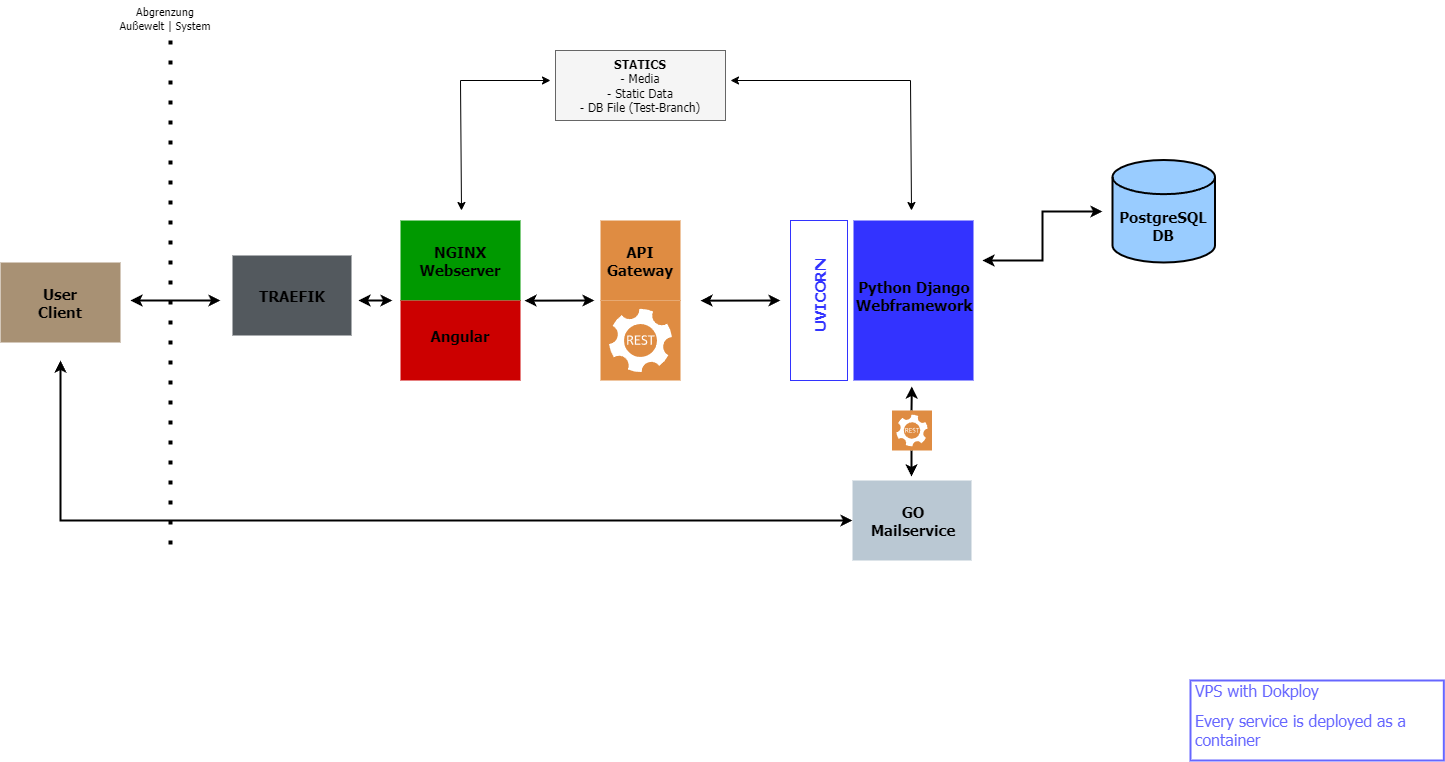

The diagram above was exported from draw.io. Its source (the exported page's mxGraphModel, read from the mxfile embedded in the PNG):
<mxGraphModel dx="1737" dy="1139" grid="1" gridSize="10" guides="1" tooltips="1" connect="1" arrows="1" fold="1" page="1" pageScale="1" pageWidth="1600" pageHeight="900" background="#ffffff" math="0" shadow="0">
  <root>
    <mxCell id="0" />
    <mxCell id="1" parent="0" />
    <mxCell id="2" value="" style="whiteSpace=wrap;html=1;fillColor=#A89174;strokeColor=none;fontFamily=Tahoma;" parent="1" vertex="1">
      <mxGeometry x="40" y="302" width="120" height="80" as="geometry" />
    </mxCell>
    <mxCell id="3" value="&lt;b&gt;&lt;font style=&quot;font-size: 15px;&quot;&gt;User Client&lt;/font&gt;&lt;/b&gt;" style="text;strokeColor=none;align=center;fillColor=none;html=1;verticalAlign=middle;whiteSpace=wrap;rounded=0;fontFamily=Tahoma;" parent="1" vertex="1">
      <mxGeometry x="70" y="324.5" width="60" height="35" as="geometry" />
    </mxCell>
    <mxCell id="14" value="" style="whiteSpace=wrap;html=1;fillColor=#009900;fontColor=#ffffff;strokeColor=none;fontFamily=Tahoma;" parent="1" vertex="1">
      <mxGeometry x="440" y="260" width="120" height="80" as="geometry" />
    </mxCell>
    <mxCell id="15" value="&lt;b&gt;&lt;font style=&quot;font-size: 15px;&quot;&gt;NGINX&lt;br&gt;Webserver&lt;br&gt;&lt;/font&gt;&lt;/b&gt;" style="text;strokeColor=none;align=center;fillColor=none;html=1;verticalAlign=middle;whiteSpace=wrap;rounded=0;fontFamily=Tahoma;" parent="1" vertex="1">
      <mxGeometry x="470" y="285" width="60" height="30" as="geometry" />
    </mxCell>
    <mxCell id="18" value="" style="whiteSpace=wrap;html=1;fillColor=#CC0000;fontColor=#ffffff;strokeColor=none;fontFamily=Tahoma;fillStyle=auto;direction=south;" parent="1" vertex="1">
      <mxGeometry x="440" y="340" width="120" height="80" as="geometry" />
    </mxCell>
    <mxCell id="19" value="&lt;b&gt;&lt;font style=&quot;font-size: 15px;&quot;&gt;Angular&lt;br&gt;&lt;/font&gt;&lt;/b&gt;" style="text;strokeColor=none;align=center;fillColor=none;html=1;verticalAlign=middle;whiteSpace=wrap;rounded=0;fontFamily=Tahoma;horizontal=1;" parent="1" vertex="1">
      <mxGeometry x="470" y="360" width="60" height="30" as="geometry" />
    </mxCell>
    <mxCell id="57" style="edgeStyle=elbowEdgeStyle;rounded=0;html=1;strokeColor=#000000;strokeWidth=2;fontFamily=Tahoma;fontSize=15;fontColor=#FF0000;startArrow=classic;startFill=1;endArrow=classic;endFill=1;startSize=6;jumpSize=0;" parent="1" edge="1">
      <mxGeometry relative="1" as="geometry">
        <mxPoint x="1022" y="300" as="sourcePoint" />
        <mxPoint x="1142" y="251" as="targetPoint" />
      </mxGeometry>
    </mxCell>
    <mxCell id="62" value="" style="edgeStyle=elbowEdgeStyle;rounded=0;jumpSize=0;html=1;strokeColor=#000000;strokeWidth=2;fontFamily=Tahoma;fontSize=15;fontColor=#FF0000;startArrow=none;startFill=1;endArrow=classic;endFill=1;startSize=6;" parent="1" source="82" edge="1">
      <mxGeometry relative="1" as="geometry">
        <mxPoint x="951.3552380952381" y="426" as="sourcePoint" />
        <mxPoint x="951.26" y="516" as="targetPoint" />
      </mxGeometry>
    </mxCell>
    <mxCell id="21" value="" style="whiteSpace=wrap;html=1;fillColor=#3333FF;fontColor=#ffffff;strokeColor=none;fontFamily=Tahoma;" parent="1" vertex="1">
      <mxGeometry x="893" y="260" width="120" height="160" as="geometry" />
    </mxCell>
    <mxCell id="22" value="&lt;b&gt;&lt;font style=&quot;font-size: 15px;&quot;&gt;Python Django Webframework&lt;br&gt;&lt;/font&gt;&lt;/b&gt;" style="text;strokeColor=none;align=center;fillColor=none;html=1;verticalAlign=middle;whiteSpace=wrap;rounded=0;fontFamily=Tahoma;" parent="1" vertex="1">
      <mxGeometry x="924" y="320" width="60" height="30" as="geometry" />
    </mxCell>
    <mxCell id="68" value="" style="edgeStyle=elbowEdgeStyle;rounded=0;jumpSize=0;html=1;strokeColor=#000000;strokeWidth=2;fontFamily=Tahoma;fontSize=15;fontColor=#FF0000;startArrow=classic;startFill=1;endArrow=classic;endFill=1;startSize=6;" parent="1" source="28" edge="1">
      <mxGeometry relative="1" as="geometry">
        <mxPoint x="100" y="400" as="targetPoint" />
        <Array as="points">
          <mxPoint x="100" y="560" />
          <mxPoint x="610" y="560" />
          <mxPoint x="150" y="530" />
        </Array>
      </mxGeometry>
    </mxCell>
    <mxCell id="28" value="" style="whiteSpace=wrap;html=1;fillColor=#bac8d3;strokeColor=none;fontFamily=Tahoma;" parent="1" vertex="1">
      <mxGeometry x="892" y="520" width="119" height="80" as="geometry" />
    </mxCell>
    <mxCell id="29" value="&lt;b&gt;&lt;font style=&quot;font-size: 15px;&quot;&gt;GO Mailservice&lt;br&gt;&lt;/font&gt;&lt;/b&gt;" style="text;strokeColor=none;align=center;fillColor=none;html=1;verticalAlign=middle;whiteSpace=wrap;rounded=0;fontFamily=Tahoma;horizontal=1;" parent="1" vertex="1">
      <mxGeometry x="923" y="545" width="60" height="30" as="geometry" />
    </mxCell>
    <mxCell id="32" value="" style="strokeWidth=2;html=1;shape=mxgraph.flowchart.database;whiteSpace=wrap;rounded=0;shadow=0;glass=0;labelBackgroundColor=none;labelBorderColor=none;sketch=0;fillStyle=auto;strokeColor=default;fontFamily=Tahoma;fontSize=15;fontColor=#FF0000;fillColor=#99CCFF;gradientColor=none;" parent="1" vertex="1">
      <mxGeometry x="1152" y="199.5" width="102.5" height="102.5" as="geometry" />
    </mxCell>
    <mxCell id="35" value="&lt;b&gt;&lt;font style=&quot;font-size: 15px;&quot;&gt;PostgreSQL&lt;br&gt;DB&lt;br&gt;&lt;/font&gt;&lt;/b&gt;" style="text;strokeColor=none;align=center;fillColor=none;html=1;verticalAlign=middle;whiteSpace=wrap;rounded=0;fontFamily=Tahoma;horizontal=1;" parent="1" vertex="1">
      <mxGeometry x="1173.25" y="250" width="60" height="30" as="geometry" />
    </mxCell>
    <mxCell id="49" value="" style="edgeStyle=none;orthogonalLoop=1;jettySize=auto;html=1;fontFamily=Tahoma;fontSize=15;fontColor=#FF0000;rounded=1;strokeWidth=2;strokeColor=#000000;endArrow=classic;endFill=1;startArrow=classic;startFill=1;" parent="1" edge="1">
      <mxGeometry width="80" relative="1" as="geometry">
        <mxPoint x="170" y="340" as="sourcePoint" />
        <mxPoint x="260" y="340" as="targetPoint" />
        <Array as="points" />
      </mxGeometry>
    </mxCell>
    <mxCell id="51" value="" style="sketch=0;pointerEvents=1;shadow=0;dashed=0;html=1;strokeColor=none;fillColor=#DF8C42;labelPosition=center;verticalLabelPosition=bottom;verticalAlign=top;align=center;outlineConnect=0;shape=mxgraph.veeam2.restful_api;rounded=0;glass=0;labelBackgroundColor=none;labelBorderColor=none;fillStyle=auto;strokeWidth=5;fontFamily=Tahoma;fontSize=15;fontColor=#FF0000;" parent="1" vertex="1">
      <mxGeometry x="640" y="340" width="80" height="80" as="geometry" />
    </mxCell>
    <mxCell id="53" value="" style="edgeStyle=none;orthogonalLoop=1;jettySize=auto;html=1;fontFamily=Tahoma;fontSize=15;fontColor=#FF0000;rounded=1;strokeWidth=2;strokeColor=#000000;endArrow=classic;endFill=1;startArrow=classic;startFill=1;" parent="1" edge="1">
      <mxGeometry width="80" relative="1" as="geometry">
        <mxPoint x="564" y="340.17000000000013" as="sourcePoint" />
        <mxPoint x="634" y="340" as="targetPoint" />
        <Array as="points" />
      </mxGeometry>
    </mxCell>
    <mxCell id="54" value="" style="edgeStyle=none;orthogonalLoop=1;jettySize=auto;html=1;fontFamily=Tahoma;fontSize=15;fontColor=#FF0000;rounded=1;strokeWidth=2;strokeColor=#000000;endArrow=classic;endFill=1;startArrow=classic;startFill=1;" parent="1" edge="1">
      <mxGeometry width="80" relative="1" as="geometry">
        <mxPoint x="740" y="340.1700000000001" as="sourcePoint" />
        <mxPoint x="820" y="340" as="targetPoint" />
        <Array as="points" />
      </mxGeometry>
    </mxCell>
    <mxCell id="55" value="" style="whiteSpace=wrap;html=1;fillColor=#DF8C42;strokeColor=none;fontFamily=Tahoma;" parent="1" vertex="1">
      <mxGeometry x="640" y="260" width="80" height="80" as="geometry" />
    </mxCell>
    <mxCell id="56" value="&lt;b&gt;&lt;font style=&quot;font-size: 15px;&quot;&gt;API&lt;br&gt;Gateway&lt;br&gt;&lt;/font&gt;&lt;/b&gt;" style="text;strokeColor=none;align=center;fillColor=none;html=1;verticalAlign=middle;whiteSpace=wrap;rounded=0;fontFamily=Tahoma;horizontal=1;" parent="1" vertex="1">
      <mxGeometry x="650" y="285" width="60" height="30" as="geometry" />
    </mxCell>
    <mxCell id="71" value="&lt;h1 style=&quot;font-size: 16px;&quot;&gt;&lt;font style=&quot;font-weight: normal; font-size: 16px;&quot; color=&quot;#6666ff&quot;&gt;VPS with Dokploy&lt;/font&gt;&lt;/h1&gt;&lt;div style=&quot;font-size: 16px;&quot;&gt;&lt;font style=&quot;font-size: 16px;&quot; color=&quot;#6666ff&quot;&gt;Every service is deployed as a container&lt;/font&gt;&lt;/div&gt;" style="text;html=1;strokeColor=#6666FF;fillColor=none;spacing=5;spacingTop=-20;whiteSpace=wrap;overflow=hidden;rounded=0;shadow=0;glass=0;labelBackgroundColor=none;labelBorderColor=none;sketch=0;fillStyle=auto;strokeWidth=2;fontFamily=Tahoma;fontSize=15;fontColor=#FF0000;" parent="1" vertex="1">
      <mxGeometry x="1230" y="720" width="253.33" height="80" as="geometry" />
    </mxCell>
    <mxCell id="72" value="&lt;font color=&quot;#000000&quot;&gt;&lt;b style=&quot;&quot;&gt;STATICS&lt;/b&gt;&lt;br&gt;- Media&lt;br&gt;- Static Data&lt;br&gt;- DB File (Test-Branch)&lt;/font&gt;" style="whiteSpace=wrap;html=1;fillColor=#f5f5f5;strokeColor=#666666;fontFamily=Tahoma;fontColor=#333333;" parent="1" vertex="1">
      <mxGeometry x="595" y="90" width="170" height="70" as="geometry" />
    </mxCell>
    <mxCell id="73" value="" style="whiteSpace=wrap;html=1;fillColor=#FFFFFF;fontColor=#ffffff;strokeColor=#3233ff;fontFamily=Tahoma;" parent="1" vertex="1">
      <mxGeometry x="830" y="260" width="57" height="160" as="geometry" />
    </mxCell>
    <mxCell id="74" value="&lt;b&gt;&lt;font style=&quot;font-size: 15px;&quot;&gt;UVICORN&lt;br&gt;&lt;/font&gt;&lt;/b&gt;" style="text;strokeColor=none;align=center;fillColor=none;html=1;verticalAlign=middle;whiteSpace=wrap;rounded=0;fontFamily=Tahoma;horizontal=0;fontColor=#3233ff;" parent="1" vertex="1">
      <mxGeometry x="828.5" y="320" width="60" height="30" as="geometry" />
    </mxCell>
    <mxCell id="75" value="" style="whiteSpace=wrap;html=1;fillColor=#53595E;strokeColor=none;fontFamily=Tahoma;" parent="1" vertex="1">
      <mxGeometry x="272" y="295" width="119" height="80" as="geometry" />
    </mxCell>
    <mxCell id="76" value="&lt;b&gt;&lt;font style=&quot;font-size: 15px;&quot;&gt;TRAEFIK&lt;br&gt;&lt;/font&gt;&lt;/b&gt;" style="text;strokeColor=none;align=center;fillColor=none;html=1;verticalAlign=middle;whiteSpace=wrap;rounded=0;fontFamily=Tahoma;horizontal=1;" parent="1" vertex="1">
      <mxGeometry x="301.5" y="320" width="60" height="30" as="geometry" />
    </mxCell>
    <mxCell id="77" value="" style="edgeStyle=none;orthogonalLoop=1;jettySize=auto;html=1;fontFamily=Tahoma;fontSize=15;fontColor=#FF0000;rounded=1;strokeWidth=2;strokeColor=#000000;endArrow=classic;endFill=1;startArrow=classic;startFill=1;" parent="1" edge="1">
      <mxGeometry width="80" relative="1" as="geometry">
        <mxPoint x="398" y="340" as="sourcePoint" />
        <mxPoint x="432" y="340" as="targetPoint" />
        <Array as="points" />
      </mxGeometry>
    </mxCell>
    <mxCell id="79" value="" style="edgeStyle=none;orthogonalLoop=1;jettySize=auto;html=1;fontColor=#3233ff;strokeColor=#000000;startArrow=classic;startFill=1;endArrow=classic;endFill=1;rounded=0;" parent="1" edge="1">
      <mxGeometry width="80" relative="1" as="geometry">
        <mxPoint x="951" y="250" as="sourcePoint" />
        <mxPoint x="770" y="120" as="targetPoint" />
        <Array as="points">
          <mxPoint x="950" y="120" />
        </Array>
      </mxGeometry>
    </mxCell>
    <mxCell id="80" value="" style="edgeStyle=none;orthogonalLoop=1;jettySize=auto;html=1;fontColor=#3233ff;strokeColor=#000000;startArrow=classic;startFill=1;endArrow=classic;endFill=1;rounded=0;" parent="1" edge="1">
      <mxGeometry width="80" relative="1" as="geometry">
        <mxPoint x="501" y="250" as="sourcePoint" />
        <mxPoint x="590" y="120" as="targetPoint" />
        <Array as="points">
          <mxPoint x="500" y="120" />
        </Array>
      </mxGeometry>
    </mxCell>
    <mxCell id="81" value="" style="edgeStyle=none;orthogonalLoop=1;jettySize=auto;html=1;rounded=1;strokeColor=#000000;fontColor=none;startArrow=none;startFill=0;endArrow=none;endFill=0;dashed=1;dashPattern=1 4;fontSize=15;noLabel=1;shadow=0;strokeWidth=4;" parent="1" edge="1">
      <mxGeometry width="80" relative="1" as="geometry">
        <mxPoint x="210" y="80" as="sourcePoint" />
        <mxPoint x="210" y="590" as="targetPoint" />
        <Array as="points" />
      </mxGeometry>
    </mxCell>
    <mxCell id="83" value="" style="edgeStyle=elbowEdgeStyle;rounded=0;jumpSize=0;html=1;strokeColor=#000000;strokeWidth=2;fontFamily=Tahoma;fontSize=15;fontColor=#FF0000;startArrow=classic;startFill=1;endArrow=none;endFill=1;startSize=6;" parent="1" target="82" edge="1">
      <mxGeometry relative="1" as="geometry">
        <mxPoint x="951.3552380952378" y="426" as="sourcePoint" />
        <mxPoint x="951.2600000000002" y="516" as="targetPoint" />
      </mxGeometry>
    </mxCell>
    <mxCell id="82" value="" style="sketch=0;pointerEvents=1;shadow=0;dashed=0;html=1;strokeColor=none;fillColor=#DF8C42;labelPosition=center;verticalLabelPosition=bottom;verticalAlign=top;align=center;outlineConnect=0;shape=mxgraph.veeam2.restful_api;rounded=0;glass=0;labelBackgroundColor=none;labelBorderColor=none;fillStyle=auto;strokeWidth=5;fontFamily=Tahoma;fontSize=15;fontColor=#FF0000;" parent="1" vertex="1">
      <mxGeometry x="931.5" y="450" width="40" height="40" as="geometry" />
    </mxCell>
    <mxCell id="84" value="&lt;span style=&quot;font-size: 11px;&quot;&gt;&lt;font style=&quot;font-size: 11px;&quot;&gt;Abgrenzung &lt;br style=&quot;font-size: 11px;&quot;&gt;Außewelt | System&lt;/font&gt;&lt;/span&gt;" style="text;align=center;html=1;verticalAlign=middle;whiteSpace=wrap;rounded=0;fontFamily=Tahoma;fontStyle=0;fontSize=11;fillColor=default;" parent="1" vertex="1">
      <mxGeometry x="156" y="40" width="98" height="35" as="geometry" />
    </mxCell>
  </root>
</mxGraphModel>